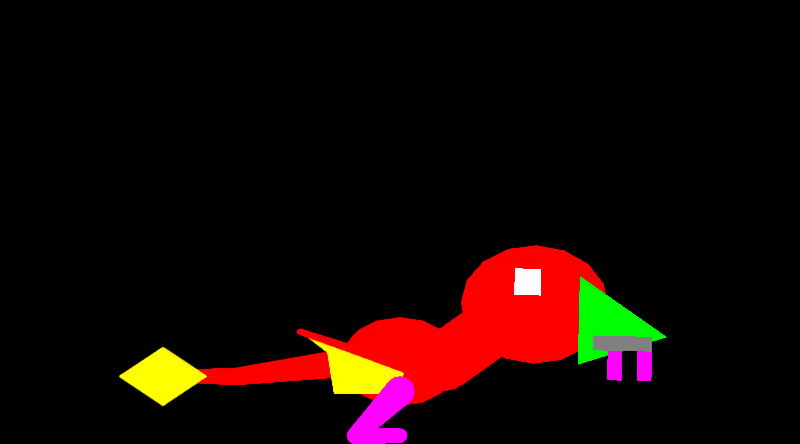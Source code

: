 # Source: dimorphodon-rest.blend  (saved by Blender 4.5.92; exported with 4.5.12 LTS)
import bpy
from mathutils import Matrix  # noqa: F401  (used for matrix-valued properties, if any)

bpy.ops.wm.read_factory_settings(use_empty=True)
scene = bpy.context.scene
scene.name = 'DinoTycoon_Motion_dimorphodon_rest'

# ---- materials (node trees are filled in below, after node groups)
mat_dinotycoon_role_f = bpy.data.materials.new('DinoTycoon_Role_F')
mat_dinotycoon_role_f.diffuse_color = (0.0, 0.0, 1.0, 1.0)
mat_dinotycoon_role_b = bpy.data.materials.new('DinoTycoon_Role_B')
mat_dinotycoon_role_b.diffuse_color = (1.0, 0.0, 0.0, 1.0)
mat_dinotycoon_role_a = bpy.data.materials.new('DinoTycoon_Role_A')
mat_dinotycoon_role_a.diffuse_color = (1.0, 1.0, 0.0, 1.0)
mat_dinotycoon_role_w = bpy.data.materials.new('DinoTycoon_Role_W')
mat_dinotycoon_role_w.diffuse_color = (1.0, 0.0, 1.0, 1.0)
mat_dinotycoon_role_d = bpy.data.materials.new('DinoTycoon_Role_D')
mat_dinotycoon_role_d.diffuse_color = (0.0, 1.0, 0.0, 1.0)
mat_dinotycoon_role_m = bpy.data.materials.new('DinoTycoon_Role_M')
mat_dinotycoon_role_m.diffuse_color = (0.2159, 0.2159, 0.2159, 1.0)
mat_dinotycoon_role_e = bpy.data.materials.new('DinoTycoon_Role_E')
mat_dinotycoon_role_e.diffuse_color = (1.0, 1.0, 1.0, 1.0)

# ---- material node trees
mat_dinotycoon_role_f.use_nodes = True; mat_dinotycoon_role_f.node_tree.nodes.clear()
_N = mat_dinotycoon_role_f.node_tree.nodes; _L = mat_dinotycoon_role_f.node_tree.links
n0 = _N.new('ShaderNodeEmission'); n0.name = 'Emission'; n0.location = (0, 0)
n0.inputs[0].default_value = (0.0, 0.0, 1.0, 1.0)
n1 = _N.new('ShaderNodeOutputMaterial'); n1.name = 'Material Output'; n1.location = (0, 0)
_L.new(n0.outputs[0], n1.inputs[0])
n1.is_active_output = True
mat_dinotycoon_role_b.use_nodes = True; mat_dinotycoon_role_b.node_tree.nodes.clear()
_N = mat_dinotycoon_role_b.node_tree.nodes; _L = mat_dinotycoon_role_b.node_tree.links
n0 = _N.new('ShaderNodeEmission'); n0.name = 'Emission'; n0.location = (0, 0)
n0.inputs[0].default_value = (1.0, 0.0, 0.0, 1.0)
n1 = _N.new('ShaderNodeOutputMaterial'); n1.name = 'Material Output'; n1.location = (0, 0)
_L.new(n0.outputs[0], n1.inputs[0])
n1.is_active_output = True
mat_dinotycoon_role_a.use_nodes = True; mat_dinotycoon_role_a.node_tree.nodes.clear()
_N = mat_dinotycoon_role_a.node_tree.nodes; _L = mat_dinotycoon_role_a.node_tree.links
n0 = _N.new('ShaderNodeEmission'); n0.name = 'Emission'; n0.location = (0, 0)
n0.inputs[0].default_value = (1.0, 1.0, 0.0, 1.0)
n1 = _N.new('ShaderNodeOutputMaterial'); n1.name = 'Material Output'; n1.location = (0, 0)
_L.new(n0.outputs[0], n1.inputs[0])
n1.is_active_output = True
mat_dinotycoon_role_w.use_nodes = True; mat_dinotycoon_role_w.node_tree.nodes.clear()
_N = mat_dinotycoon_role_w.node_tree.nodes; _L = mat_dinotycoon_role_w.node_tree.links
n0 = _N.new('ShaderNodeEmission'); n0.name = 'Emission'; n0.location = (0, 0)
n0.inputs[0].default_value = (1.0, 0.0, 1.0, 1.0)
n1 = _N.new('ShaderNodeOutputMaterial'); n1.name = 'Material Output'; n1.location = (0, 0)
_L.new(n0.outputs[0], n1.inputs[0])
n1.is_active_output = True
mat_dinotycoon_role_d.use_nodes = True; mat_dinotycoon_role_d.node_tree.nodes.clear()
_N = mat_dinotycoon_role_d.node_tree.nodes; _L = mat_dinotycoon_role_d.node_tree.links
n0 = _N.new('ShaderNodeEmission'); n0.name = 'Emission'; n0.location = (0, 0)
n0.inputs[0].default_value = (0.0, 1.0, 0.0, 1.0)
n1 = _N.new('ShaderNodeOutputMaterial'); n1.name = 'Material Output'; n1.location = (0, 0)
_L.new(n0.outputs[0], n1.inputs[0])
n1.is_active_output = True
mat_dinotycoon_role_m.use_nodes = True; mat_dinotycoon_role_m.node_tree.nodes.clear()
_N = mat_dinotycoon_role_m.node_tree.nodes; _L = mat_dinotycoon_role_m.node_tree.links
n0 = _N.new('ShaderNodeEmission'); n0.name = 'Emission'; n0.location = (0, 0)
n0.inputs[0].default_value = (0.2159, 0.2159, 0.2159, 1.0)
n1 = _N.new('ShaderNodeOutputMaterial'); n1.name = 'Material Output'; n1.location = (0, 0)
_L.new(n0.outputs[0], n1.inputs[0])
n1.is_active_output = True
mat_dinotycoon_role_e.use_nodes = True; mat_dinotycoon_role_e.node_tree.nodes.clear()
_N = mat_dinotycoon_role_e.node_tree.nodes; _L = mat_dinotycoon_role_e.node_tree.links
n0 = _N.new('ShaderNodeEmission'); n0.name = 'Emission'; n0.location = (0, 0)
n1 = _N.new('ShaderNodeOutputMaterial'); n1.name = 'Material Output'; n1.location = (0, 0)
_L.new(n0.outputs[0], n1.inputs[0])
n1.is_active_output = True

# ---- cameras
cam_dinotycoon_motion_dimorphodon_rest_sample_camera = bpy.data.cameras.new('DinoTycoon_Motion_dimorphodon_rest_sample_Camera')
cam_dinotycoon_motion_dimorphodon_rest_sample_camera.type = 'ORTHO'
cam_dinotycoon_motion_dimorphodon_rest_sample_camera.ortho_scale = 54.0

# ---- meshes
me_dinotycoon_motion_dimorphodon_rest_sample_far_wing = bpy.data.meshes.new('DinoTycoon_Motion_dimorphodon_rest_sample_far_wing')
me_dinotycoon_motion_dimorphodon_rest_sample_far_wing.from_pydata([(27.48, 3.0, 5.155), (31.53, 3.0, 7.955), (32.88, 3.0, 6.205), (28.83, 3.0, 3.405), (27.48, 5.0, 5.155), (31.53, 5.0, 7.955), (32.88, 5.0, 6.205), (28.83, 5.0, 3.405)], [], [(3, 2, 1, 0), (4, 5, 6, 7), (0, 1, 5, 4), (1, 2, 6, 5), (2, 3, 7, 6), (3, 0, 4, 7)])
me_dinotycoon_motion_dimorphodon_rest_sample_far_wing.materials.append(mat_dinotycoon_role_f)
me_dinotycoon_motion_dimorphodon_rest_sample_far_wing.update()
me_dinotycoon_motion_dimorphodon_rest_sample_body = bpy.data.meshes.new('DinoTycoon_Motion_dimorphodon_rest_sample_body')
me_dinotycoon_motion_dimorphodon_rest_sample_body.from_pydata([(31.0, -1.0, 5.6), (30.7, -1.0, 4.452), (29.83, -1.0, 3.479), (28.53, -1.0, 2.828), (27.0, -1.0, 2.6), (25.47, -1.0, 2.828), (24.17, -1.0, 3.479), (23.3, -1.0, 4.452), (23.0, -1.0, 5.6), (23.3, -1.0, 6.748), (24.17, -1.0, 7.721), (25.47, -1.0, 8.372), (27.0, -1.0, 8.6), (28.53, -1.0, 8.372), (29.83, -1.0, 7.721), (30.7, -1.0, 6.748), (31.0, 1.0, 5.6), (30.7, 1.0, 4.452), (29.83, 1.0, 3.479), (28.53, 1.0, 2.828), (27.0, 1.0, 2.6), (25.47, 1.0, 2.828), (24.17, 1.0, 3.479), (23.3, 1.0, 4.452), (23.0, 1.0, 5.6), (23.3, 1.0, 6.748), (24.17, 1.0, 7.721), (25.47, 1.0, 8.372), (27.0, 1.0, 8.6), (28.53, 1.0, 8.372), (29.83, 1.0, 7.721), (30.7, 1.0, 6.748)], [], [(15, 14, 13, 12, 11, 10, 9, 8, 7, 6, 5, 4, 3, 2, 1, 0), (16, 17, 18, 19, 20, 21, 22, 23, 24, 25, 26, 27, 28, 29, 30, 31), (0, 1, 17, 16), (1, 2, 18, 17), (2, 3, 19, 18), (3, 4, 20, 19), (4, 5, 21, 20), (5, 6, 22, 21), (6, 7, 23, 22), (7, 8, 24, 23), (8, 9, 25, 24), (9, 10, 26, 25), (10, 11, 27, 26), (11, 12, 28, 27), (12, 13, 29, 28), (13, 14, 30, 29), (14, 15, 31, 30), (15, 0, 16, 31)])
me_dinotycoon_motion_dimorphodon_rest_sample_body.materials.append(mat_dinotycoon_role_b)
me_dinotycoon_motion_dimorphodon_rest_sample_body.update()
me_dinotycoon_motion_dimorphodon_rest_sample_near_membrane = bpy.data.meshes.new('DinoTycoon_Motion_dimorphodon_rest_sample_near_membrane')
me_dinotycoon_motion_dimorphodon_rest_sample_near_membrane.from_pydata([(27.48, -4.0, 5.155), (23.43, -4.0, 6.555), (20.28, -4.0, 7.605), (22.08, -4.0, 6.205), (22.53, -4.0, 3.405), (26.58, -4.0, 3.405), (27.48, -2.0, 5.155), (23.43, -2.0, 6.555), (20.28, -2.0, 7.605), (22.08, -2.0, 6.205), (22.53, -2.0, 3.405), (26.58, -2.0, 3.405)], [], [(5, 4, 3, 2, 1, 0), (6, 7, 8, 9, 10, 11), (0, 1, 7, 6), (1, 2, 8, 7), (2, 3, 9, 8), (3, 4, 10, 9), (4, 5, 11, 10), (5, 0, 6, 11)])
me_dinotycoon_motion_dimorphodon_rest_sample_near_membrane.materials.append(mat_dinotycoon_role_a)
me_dinotycoon_motion_dimorphodon_rest_sample_near_membrane.update()
me_dinotycoon_motion_dimorphodon_rest_sample_wing_fingers_0 = bpy.data.meshes.new('DinoTycoon_Motion_dimorphodon_rest_sample_wing_fingers_0')
me_dinotycoon_motion_dimorphodon_rest_sample_wing_fingers_0.from_pydata([(27.66, -6.0, 5.475), (23.58, -6.0, 6.811), (23.29, -6.0, 6.299), (27.3, -6.0, 4.835), (27.66, -4.0, 5.475), (23.58, -4.0, 6.811), (23.29, -4.0, 6.299), (27.3, -4.0, 4.835)], [], [(3, 2, 1, 0), (4, 5, 6, 7), (0, 1, 5, 4), (1, 2, 6, 5), (2, 3, 7, 6), (3, 0, 4, 7)])
me_dinotycoon_motion_dimorphodon_rest_sample_wing_fingers_0.materials.append(mat_dinotycoon_role_b)
me_dinotycoon_motion_dimorphodon_rest_sample_wing_fingers_0.update()
me_dinotycoon_motion_dimorphodon_rest_sample_wing_fingers_joint_0 = bpy.data.meshes.new('DinoTycoon_Motion_dimorphodon_rest_sample_wing_fingers_joint_0')
me_dinotycoon_motion_dimorphodon_rest_sample_wing_fingers_joint_0.from_pydata([(27.93, -6.0, 5.155), (27.9, -6.0, 5.021), (27.8, -6.0, 4.908), (27.65, -6.0, 4.832), (27.48, -6.0, 4.805), (27.31, -6.0, 4.832), (27.16, -6.0, 4.908), (27.07, -6.0, 5.021), (27.03, -6.0, 5.155), (27.07, -6.0, 5.289), (27.16, -6.0, 5.402), (27.31, -6.0, 5.478), (27.48, -6.0, 5.505), (27.65, -6.0, 5.478), (27.8, -6.0, 5.402), (27.9, -6.0, 5.289), (27.93, -4.0, 5.155), (27.9, -4.0, 5.021), (27.8, -4.0, 4.908), (27.65, -4.0, 4.832), (27.48, -4.0, 4.805), (27.31, -4.0, 4.832), (27.16, -4.0, 4.908), (27.07, -4.0, 5.021), (27.03, -4.0, 5.155), (27.07, -4.0, 5.289), (27.16, -4.0, 5.402), (27.31, -4.0, 5.478), (27.48, -4.0, 5.505), (27.65, -4.0, 5.478), (27.8, -4.0, 5.402), (27.9, -4.0, 5.289)], [], [(15, 14, 13, 12, 11, 10, 9, 8, 7, 6, 5, 4, 3, 2, 1, 0), (16, 17, 18, 19, 20, 21, 22, 23, 24, 25, 26, 27, 28, 29, 30, 31), (0, 1, 17, 16), (1, 2, 18, 17), (2, 3, 19, 18), (3, 4, 20, 19), (4, 5, 21, 20), (5, 6, 22, 21), (6, 7, 23, 22), (7, 8, 24, 23), (8, 9, 25, 24), (9, 10, 26, 25), (10, 11, 27, 26), (11, 12, 28, 27), (12, 13, 29, 28), (13, 14, 30, 29), (14, 15, 31, 30), (15, 0, 16, 31)])
me_dinotycoon_motion_dimorphodon_rest_sample_wing_fingers_joint_0.materials.append(mat_dinotycoon_role_b)
me_dinotycoon_motion_dimorphodon_rest_sample_wing_fingers_joint_0.update()
me_dinotycoon_motion_dimorphodon_rest_sample_wing_fingers_1 = bpy.data.meshes.new('DinoTycoon_Motion_dimorphodon_rest_sample_wing_fingers_1')
me_dinotycoon_motion_dimorphodon_rest_sample_wing_fingers_1.from_pydata([(23.57, -6.0, 6.812), (20.39, -6.0, 7.798), (20.18, -6.0, 7.412), (23.29, -6.0, 6.298), (23.57, -4.0, 6.812), (20.39, -4.0, 7.798), (20.18, -4.0, 7.412), (23.29, -4.0, 6.298)], [], [(3, 2, 1, 0), (4, 5, 6, 7), (0, 1, 5, 4), (1, 2, 6, 5), (2, 3, 7, 6), (3, 0, 4, 7)])
me_dinotycoon_motion_dimorphodon_rest_sample_wing_fingers_1.materials.append(mat_dinotycoon_role_b)
me_dinotycoon_motion_dimorphodon_rest_sample_wing_fingers_1.update()
me_dinotycoon_motion_dimorphodon_rest_sample_wing_fingers_joint_1 = bpy.data.meshes.new('DinoTycoon_Motion_dimorphodon_rest_sample_wing_fingers_joint_1')
me_dinotycoon_motion_dimorphodon_rest_sample_wing_fingers_joint_1.from_pydata([(23.79, -6.0, 6.555), (23.76, -6.0, 6.448), (23.69, -6.0, 6.357), (23.57, -6.0, 6.296), (23.43, -6.0, 6.275), (23.29, -6.0, 6.296), (23.18, -6.0, 6.357), (23.1, -6.0, 6.448), (23.07, -6.0, 6.555), (23.1, -6.0, 6.662), (23.18, -6.0, 6.753), (23.29, -6.0, 6.814), (23.43, -6.0, 6.835), (23.57, -6.0, 6.814), (23.69, -6.0, 6.753), (23.76, -6.0, 6.662), (23.79, -4.0, 6.555), (23.76, -4.0, 6.448), (23.69, -4.0, 6.357), (23.57, -4.0, 6.296), (23.43, -4.0, 6.275), (23.29, -4.0, 6.296), (23.18, -4.0, 6.357), (23.1, -4.0, 6.448), (23.07, -4.0, 6.555), (23.1, -4.0, 6.662), (23.18, -4.0, 6.753), (23.29, -4.0, 6.814), (23.43, -4.0, 6.835), (23.57, -4.0, 6.814), (23.69, -4.0, 6.753), (23.76, -4.0, 6.662)], [], [(15, 14, 13, 12, 11, 10, 9, 8, 7, 6, 5, 4, 3, 2, 1, 0), (16, 17, 18, 19, 20, 21, 22, 23, 24, 25, 26, 27, 28, 29, 30, 31), (0, 1, 17, 16), (1, 2, 18, 17), (2, 3, 19, 18), (3, 4, 20, 19), (4, 5, 21, 20), (5, 6, 22, 21), (6, 7, 23, 22), (7, 8, 24, 23), (8, 9, 25, 24), (9, 10, 26, 25), (10, 11, 27, 26), (11, 12, 28, 27), (12, 13, 29, 28), (13, 14, 30, 29), (14, 15, 31, 30), (15, 0, 16, 31)])
me_dinotycoon_motion_dimorphodon_rest_sample_wing_fingers_joint_1.materials.append(mat_dinotycoon_role_b)
me_dinotycoon_motion_dimorphodon_rest_sample_wing_fingers_joint_1.update()
me_dinotycoon_motion_dimorphodon_rest_sample_wing_fingers_tip = bpy.data.meshes.new('DinoTycoon_Motion_dimorphodon_rest_sample_wing_fingers_tip')
me_dinotycoon_motion_dimorphodon_rest_sample_wing_fingers_tip.from_pydata([(20.55, -6.0, 7.605), (20.53, -6.0, 7.525), (20.47, -6.0, 7.457), (20.39, -6.0, 7.411), (20.28, -6.0, 7.395), (20.18, -6.0, 7.411), (20.09, -6.0, 7.457), (20.03, -6.0, 7.525), (20.01, -6.0, 7.605), (20.03, -6.0, 7.685), (20.09, -6.0, 7.753), (20.18, -6.0, 7.799), (20.28, -6.0, 7.815), (20.39, -6.0, 7.799), (20.47, -6.0, 7.753), (20.53, -6.0, 7.685), (20.55, -4.0, 7.605), (20.53, -4.0, 7.525), (20.47, -4.0, 7.457), (20.39, -4.0, 7.411), (20.28, -4.0, 7.395), (20.18, -4.0, 7.411), (20.09, -4.0, 7.457), (20.03, -4.0, 7.525), (20.01, -4.0, 7.605), (20.03, -4.0, 7.685), (20.09, -4.0, 7.753), (20.18, -4.0, 7.799), (20.28, -4.0, 7.815), (20.39, -4.0, 7.799), (20.47, -4.0, 7.753), (20.53, -4.0, 7.685)], [], [(15, 14, 13, 12, 11, 10, 9, 8, 7, 6, 5, 4, 3, 2, 1, 0), (16, 17, 18, 19, 20, 21, 22, 23, 24, 25, 26, 27, 28, 29, 30, 31), (0, 1, 17, 16), (1, 2, 18, 17), (2, 3, 19, 18), (3, 4, 20, 19), (4, 5, 21, 20), (5, 6, 22, 21), (6, 7, 23, 22), (7, 8, 24, 23), (8, 9, 25, 24), (9, 10, 26, 25), (10, 11, 27, 26), (11, 12, 28, 27), (12, 13, 29, 28), (13, 14, 30, 29), (14, 15, 31, 30), (15, 0, 16, 31)])
me_dinotycoon_motion_dimorphodon_rest_sample_wing_fingers_tip.materials.append(mat_dinotycoon_role_b)
me_dinotycoon_motion_dimorphodon_rest_sample_wing_fingers_tip.update()
me_dinotycoon_motion_dimorphodon_rest_sample_feet_0 = bpy.data.meshes.new('DinoTycoon_Motion_dimorphodon_rest_sample_feet_0')
me_dinotycoon_motion_dimorphodon_rest_sample_feet_0.from_pydata([(26.29, -5.0, 4.307), (23.58, -5.0, 1.024), (24.42, -5.0, 0.1757), (27.71, -5.0, 2.893), (26.29, -3.0, 4.307), (23.58, -3.0, 1.024), (24.42, -3.0, 0.1757), (27.71, -3.0, 2.893)], [], [(3, 2, 1, 0), (4, 5, 6, 7), (0, 1, 5, 4), (1, 2, 6, 5), (2, 3, 7, 6), (3, 0, 4, 7)])
me_dinotycoon_motion_dimorphodon_rest_sample_feet_0.materials.append(mat_dinotycoon_role_w)
me_dinotycoon_motion_dimorphodon_rest_sample_feet_0.update()
me_dinotycoon_motion_dimorphodon_rest_sample_feet_joint_0 = bpy.data.meshes.new('DinoTycoon_Motion_dimorphodon_rest_sample_feet_joint_0')
me_dinotycoon_motion_dimorphodon_rest_sample_feet_joint_0.from_pydata([(28.0, -5.0, 3.6), (27.92, -5.0, 3.217), (27.71, -5.0, 2.893), (27.38, -5.0, 2.676), (27.0, -5.0, 2.6), (26.62, -5.0, 2.676), (26.29, -5.0, 2.893), (26.08, -5.0, 3.217), (26.0, -5.0, 3.6), (26.08, -5.0, 3.983), (26.29, -5.0, 4.307), (26.62, -5.0, 4.524), (27.0, -5.0, 4.6), (27.38, -5.0, 4.524), (27.71, -5.0, 4.307), (27.92, -5.0, 3.983), (28.0, -3.0, 3.6), (27.92, -3.0, 3.217), (27.71, -3.0, 2.893), (27.38, -3.0, 2.676), (27.0, -3.0, 2.6), (26.62, -3.0, 2.676), (26.29, -3.0, 2.893), (26.08, -3.0, 3.217), (26.0, -3.0, 3.6), (26.08, -3.0, 3.983), (26.29, -3.0, 4.307), (26.62, -3.0, 4.524), (27.0, -3.0, 4.6), (27.38, -3.0, 4.524), (27.71, -3.0, 4.307), (27.92, -3.0, 3.983)], [], [(15, 14, 13, 12, 11, 10, 9, 8, 7, 6, 5, 4, 3, 2, 1, 0), (16, 17, 18, 19, 20, 21, 22, 23, 24, 25, 26, 27, 28, 29, 30, 31), (0, 1, 17, 16), (1, 2, 18, 17), (2, 3, 19, 18), (3, 4, 20, 19), (4, 5, 21, 20), (5, 6, 22, 21), (6, 7, 23, 22), (7, 8, 24, 23), (8, 9, 25, 24), (9, 10, 26, 25), (10, 11, 27, 26), (11, 12, 28, 27), (12, 13, 29, 28), (13, 14, 30, 29), (14, 15, 31, 30), (15, 0, 16, 31)])
me_dinotycoon_motion_dimorphodon_rest_sample_feet_joint_0.materials.append(mat_dinotycoon_role_w)
me_dinotycoon_motion_dimorphodon_rest_sample_feet_joint_0.update()
me_dinotycoon_motion_dimorphodon_rest_sample_feet_1 = bpy.data.meshes.new('DinoTycoon_Motion_dimorphodon_rest_sample_feet_1')
me_dinotycoon_motion_dimorphodon_rest_sample_feet_1.from_pydata([(24.0, -5.0, 0.0), (27.0, -5.0, 0.1), (27.0, -5.0, 1.1), (24.0, -5.0, 1.2), (24.0, -3.0, 0.0), (27.0, -3.0, 0.1), (27.0, -3.0, 1.1), (24.0, -3.0, 1.2)], [], [(3, 2, 1, 0), (4, 5, 6, 7), (0, 1, 5, 4), (1, 2, 6, 5), (2, 3, 7, 6), (3, 0, 4, 7)])
me_dinotycoon_motion_dimorphodon_rest_sample_feet_1.materials.append(mat_dinotycoon_role_w)
me_dinotycoon_motion_dimorphodon_rest_sample_feet_1.update()
me_dinotycoon_motion_dimorphodon_rest_sample_feet_joint_1 = bpy.data.meshes.new('DinoTycoon_Motion_dimorphodon_rest_sample_feet_joint_1')
me_dinotycoon_motion_dimorphodon_rest_sample_feet_joint_1.from_pydata([(24.6, -5.0, 0.6), (24.55, -5.0, 0.3704), (24.42, -5.0, 0.1757), (24.23, -5.0, 0.04567), (24.0, -5.0, 0.0), (23.77, -5.0, 0.04567), (23.58, -5.0, 0.1757), (23.45, -5.0, 0.3704), (23.4, -5.0, 0.6), (23.45, -5.0, 0.8296), (23.58, -5.0, 1.024), (23.77, -5.0, 1.154), (24.0, -5.0, 1.2), (24.23, -5.0, 1.154), (24.42, -5.0, 1.024), (24.55, -5.0, 0.8296), (24.6, -3.0, 0.6), (24.55, -3.0, 0.3704), (24.42, -3.0, 0.1757), (24.23, -3.0, 0.04567), (24.0, -3.0, 0.0), (23.77, -3.0, 0.04567), (23.58, -3.0, 0.1757), (23.45, -3.0, 0.3704), (23.4, -3.0, 0.6), (23.45, -3.0, 0.8296), (23.58, -3.0, 1.024), (23.77, -3.0, 1.154), (24.0, -3.0, 1.2), (24.23, -3.0, 1.154), (24.42, -3.0, 1.024), (24.55, -3.0, 0.8296)], [], [(15, 14, 13, 12, 11, 10, 9, 8, 7, 6, 5, 4, 3, 2, 1, 0), (16, 17, 18, 19, 20, 21, 22, 23, 24, 25, 26, 27, 28, 29, 30, 31), (0, 1, 17, 16), (1, 2, 18, 17), (2, 3, 19, 18), (3, 4, 20, 19), (4, 5, 21, 20), (5, 6, 22, 21), (6, 7, 23, 22), (7, 8, 24, 23), (8, 9, 25, 24), (9, 10, 26, 25), (10, 11, 27, 26), (11, 12, 28, 27), (12, 13, 29, 28), (13, 14, 30, 29), (14, 15, 31, 30), (15, 0, 16, 31)])
me_dinotycoon_motion_dimorphodon_rest_sample_feet_joint_1.materials.append(mat_dinotycoon_role_w)
me_dinotycoon_motion_dimorphodon_rest_sample_feet_joint_1.update()
me_dinotycoon_motion_dimorphodon_rest_sample_feet_tip = bpy.data.meshes.new('DinoTycoon_Motion_dimorphodon_rest_sample_feet_tip')
me_dinotycoon_motion_dimorphodon_rest_sample_feet_tip.from_pydata([(27.5, -5.0, 0.6), (27.46, -5.0, 0.4087), (27.35, -5.0, 0.2464), (27.19, -5.0, 0.1381), (27.0, -5.0, 0.1), (26.81, -5.0, 0.1381), (26.65, -5.0, 0.2464), (26.54, -5.0, 0.4087), (26.5, -5.0, 0.6), (26.54, -5.0, 0.7913), (26.65, -5.0, 0.9536), (26.81, -5.0, 1.062), (27.0, -5.0, 1.1), (27.19, -5.0, 1.062), (27.35, -5.0, 0.9536), (27.46, -5.0, 0.7913), (27.5, -3.0, 0.6), (27.46, -3.0, 0.4087), (27.35, -3.0, 0.2464), (27.19, -3.0, 0.1381), (27.0, -3.0, 0.1), (26.81, -3.0, 0.1381), (26.65, -3.0, 0.2464), (26.54, -3.0, 0.4087), (26.5, -3.0, 0.6), (26.54, -3.0, 0.7913), (26.65, -3.0, 0.9536), (26.81, -3.0, 1.062), (27.0, -3.0, 1.1), (27.19, -3.0, 1.062), (27.35, -3.0, 0.9536), (27.46, -3.0, 0.7913)], [], [(15, 14, 13, 12, 11, 10, 9, 8, 7, 6, 5, 4, 3, 2, 1, 0), (16, 17, 18, 19, 20, 21, 22, 23, 24, 25, 26, 27, 28, 29, 30, 31), (0, 1, 17, 16), (1, 2, 18, 17), (2, 3, 19, 18), (3, 4, 20, 19), (4, 5, 21, 20), (5, 6, 22, 21), (6, 7, 23, 22), (7, 8, 24, 23), (8, 9, 25, 24), (9, 10, 26, 25), (10, 11, 27, 26), (11, 12, 28, 27), (12, 13, 29, 28), (13, 14, 30, 29), (14, 15, 31, 30), (15, 0, 16, 31)])
me_dinotycoon_motion_dimorphodon_rest_sample_feet_tip.materials.append(mat_dinotycoon_role_w)
me_dinotycoon_motion_dimorphodon_rest_sample_feet_tip.update()
me_dinotycoon_motion_dimorphodon_rest_sample_tail_0 = bpy.data.meshes.new('DinoTycoon_Motion_dimorphodon_rest_sample_tail_0')
me_dinotycoon_motion_dimorphodon_rest_sample_tail_0.from_pydata([(23.88, -2.0, 6.592), (15.93, -2.0, 5.195), (16.07, -2.0, 4.005), (24.12, -2.0, 4.608), (23.88, 0.0, 6.592), (15.93, 0.0, 5.195), (16.07, 0.0, 4.005), (24.12, 0.0, 4.608)], [], [(3, 2, 1, 0), (4, 5, 6, 7), (0, 1, 5, 4), (1, 2, 6, 5), (2, 3, 7, 6), (3, 0, 4, 7)])
me_dinotycoon_motion_dimorphodon_rest_sample_tail_0.materials.append(mat_dinotycoon_role_b)
me_dinotycoon_motion_dimorphodon_rest_sample_tail_0.update()
me_dinotycoon_motion_dimorphodon_rest_sample_tail_joint_0 = bpy.data.meshes.new('DinoTycoon_Motion_dimorphodon_rest_sample_tail_joint_0')
me_dinotycoon_motion_dimorphodon_rest_sample_tail_joint_0.from_pydata([(25.0, -2.0, 5.6), (24.92, -2.0, 5.217), (24.71, -2.0, 4.893), (24.38, -2.0, 4.676), (24.0, -2.0, 4.6), (23.62, -2.0, 4.676), (23.29, -2.0, 4.893), (23.08, -2.0, 5.217), (23.0, -2.0, 5.6), (23.08, -2.0, 5.983), (23.29, -2.0, 6.307), (23.62, -2.0, 6.524), (24.0, -2.0, 6.6), (24.38, -2.0, 6.524), (24.71, -2.0, 6.307), (24.92, -2.0, 5.983), (25.0, 0.0, 5.6), (24.92, 0.0, 5.217), (24.71, 0.0, 4.893), (24.38, 0.0, 4.676), (24.0, 0.0, 4.6), (23.62, 0.0, 4.676), (23.29, 0.0, 4.893), (23.08, 0.0, 5.217), (23.0, 0.0, 5.6), (23.08, 0.0, 5.983), (23.29, 0.0, 6.307), (23.62, 0.0, 6.524), (24.0, 0.0, 6.6), (24.38, 0.0, 6.524), (24.71, 0.0, 6.307), (24.92, 0.0, 5.983)], [], [(15, 14, 13, 12, 11, 10, 9, 8, 7, 6, 5, 4, 3, 2, 1, 0), (16, 17, 18, 19, 20, 21, 22, 23, 24, 25, 26, 27, 28, 29, 30, 31), (0, 1, 17, 16), (1, 2, 18, 17), (2, 3, 19, 18), (3, 4, 20, 19), (4, 5, 21, 20), (5, 6, 22, 21), (6, 7, 23, 22), (7, 8, 24, 23), (8, 9, 25, 24), (9, 10, 26, 25), (10, 11, 27, 26), (11, 12, 28, 27), (12, 13, 29, 28), (13, 14, 30, 29), (14, 15, 31, 30), (15, 0, 16, 31)])
me_dinotycoon_motion_dimorphodon_rest_sample_tail_joint_0.materials.append(mat_dinotycoon_role_b)
me_dinotycoon_motion_dimorphodon_rest_sample_tail_joint_0.update()
me_dinotycoon_motion_dimorphodon_rest_sample_tail_1 = bpy.data.meshes.new('DinoTycoon_Motion_dimorphodon_rest_sample_tail_1')
me_dinotycoon_motion_dimorphodon_rest_sample_tail_1.from_pydata([(16.0, -2.0, 5.2), (11.0, -2.0, 5.0), (11.0, -2.0, 4.2), (16.0, -2.0, 4.0), (16.0, 0.0, 5.2), (11.0, 0.0, 5.0), (11.0, 0.0, 4.2), (16.0, 0.0, 4.0)], [], [(3, 2, 1, 0), (4, 5, 6, 7), (0, 1, 5, 4), (1, 2, 6, 5), (2, 3, 7, 6), (3, 0, 4, 7)])
me_dinotycoon_motion_dimorphodon_rest_sample_tail_1.materials.append(mat_dinotycoon_role_b)
me_dinotycoon_motion_dimorphodon_rest_sample_tail_1.update()
me_dinotycoon_motion_dimorphodon_rest_sample_tail_joint_1 = bpy.data.meshes.new('DinoTycoon_Motion_dimorphodon_rest_sample_tail_joint_1')
me_dinotycoon_motion_dimorphodon_rest_sample_tail_joint_1.from_pydata([(16.6, -2.0, 4.6), (16.55, -2.0, 4.37), (16.42, -2.0, 4.176), (16.23, -2.0, 4.046), (16.0, -2.0, 4.0), (15.77, -2.0, 4.046), (15.58, -2.0, 4.176), (15.45, -2.0, 4.37), (15.4, -2.0, 4.6), (15.45, -2.0, 4.83), (15.58, -2.0, 5.024), (15.77, -2.0, 5.154), (16.0, -2.0, 5.2), (16.23, -2.0, 5.154), (16.42, -2.0, 5.024), (16.55, -2.0, 4.83), (16.6, 0.0, 4.6), (16.55, 0.0, 4.37), (16.42, 0.0, 4.176), (16.23, 0.0, 4.046), (16.0, 0.0, 4.0), (15.77, 0.0, 4.046), (15.58, 0.0, 4.176), (15.45, 0.0, 4.37), (15.4, 0.0, 4.6), (15.45, 0.0, 4.83), (15.58, 0.0, 5.024), (15.77, 0.0, 5.154), (16.0, 0.0, 5.2), (16.23, 0.0, 5.154), (16.42, 0.0, 5.024), (16.55, 0.0, 4.83)], [], [(15, 14, 13, 12, 11, 10, 9, 8, 7, 6, 5, 4, 3, 2, 1, 0), (16, 17, 18, 19, 20, 21, 22, 23, 24, 25, 26, 27, 28, 29, 30, 31), (0, 1, 17, 16), (1, 2, 18, 17), (2, 3, 19, 18), (3, 4, 20, 19), (4, 5, 21, 20), (5, 6, 22, 21), (6, 7, 23, 22), (7, 8, 24, 23), (8, 9, 25, 24), (9, 10, 26, 25), (10, 11, 27, 26), (11, 12, 28, 27), (12, 13, 29, 28), (13, 14, 30, 29), (14, 15, 31, 30), (15, 0, 16, 31)])
me_dinotycoon_motion_dimorphodon_rest_sample_tail_joint_1.materials.append(mat_dinotycoon_role_b)
me_dinotycoon_motion_dimorphodon_rest_sample_tail_joint_1.update()
me_dinotycoon_motion_dimorphodon_rest_sample_tail_tip = bpy.data.meshes.new('DinoTycoon_Motion_dimorphodon_rest_sample_tail_tip')
me_dinotycoon_motion_dimorphodon_rest_sample_tail_tip.from_pydata([(11.4, -2.0, 4.6), (11.37, -2.0, 4.447), (11.28, -2.0, 4.317), (11.15, -2.0, 4.23), (11.0, -2.0, 4.2), (10.85, -2.0, 4.23), (10.72, -2.0, 4.317), (10.63, -2.0, 4.447), (10.6, -2.0, 4.6), (10.63, -2.0, 4.753), (10.72, -2.0, 4.883), (10.85, -2.0, 4.97), (11.0, -2.0, 5.0), (11.15, -2.0, 4.97), (11.28, -2.0, 4.883), (11.37, -2.0, 4.753), (11.4, 0.0, 4.6), (11.37, 0.0, 4.447), (11.28, 0.0, 4.317), (11.15, 0.0, 4.23), (11.0, 0.0, 4.2), (10.85, 0.0, 4.23), (10.72, 0.0, 4.317), (10.63, 0.0, 4.447), (10.6, 0.0, 4.6), (10.63, 0.0, 4.753), (10.72, 0.0, 4.883), (10.85, 0.0, 4.97), (11.0, 0.0, 5.0), (11.15, 0.0, 4.97), (11.28, 0.0, 4.883), (11.37, 0.0, 4.753)], [], [(15, 14, 13, 12, 11, 10, 9, 8, 7, 6, 5, 4, 3, 2, 1, 0), (16, 17, 18, 19, 20, 21, 22, 23, 24, 25, 26, 27, 28, 29, 30, 31), (0, 1, 17, 16), (1, 2, 18, 17), (2, 3, 19, 18), (3, 4, 20, 19), (4, 5, 21, 20), (5, 6, 22, 21), (6, 7, 23, 22), (7, 8, 24, 23), (8, 9, 25, 24), (9, 10, 26, 25), (10, 11, 27, 26), (11, 12, 28, 27), (12, 13, 29, 28), (13, 14, 30, 29), (14, 15, 31, 30), (15, 0, 16, 31)])
me_dinotycoon_motion_dimorphodon_rest_sample_tail_tip.materials.append(mat_dinotycoon_role_b)
me_dinotycoon_motion_dimorphodon_rest_sample_tail_tip.update()
me_dinotycoon_motion_dimorphodon_rest_sample_tail_vane = bpy.data.meshes.new('DinoTycoon_Motion_dimorphodon_rest_sample_tail_vane')
me_dinotycoon_motion_dimorphodon_rest_sample_tail_vane.from_pydata([(8.0, -4.0, 4.6), (11.0, -4.0, 6.6), (14.0, -4.0, 4.6), (11.0, -4.0, 2.6), (8.0, -2.0, 4.6), (11.0, -2.0, 6.6), (14.0, -2.0, 4.6), (11.0, -2.0, 2.6)], [], [(3, 2, 1, 0), (4, 5, 6, 7), (0, 1, 5, 4), (1, 2, 6, 5), (2, 3, 7, 6), (3, 0, 4, 7)])
me_dinotycoon_motion_dimorphodon_rest_sample_tail_vane.materials.append(mat_dinotycoon_role_a)
me_dinotycoon_motion_dimorphodon_rest_sample_tail_vane.update()
me_dinotycoon_motion_dimorphodon_rest_sample_neck_0 = bpy.data.meshes.new('DinoTycoon_Motion_dimorphodon_rest_sample_neck_0')
me_dinotycoon_motion_dimorphodon_rest_sample_neck_0.from_pydata([(31.16, -3.0, 3.972), (35.23, -3.0, 6.875), (32.91, -3.0, 10.13), (28.84, -3.0, 7.228), (31.16, -1.0, 3.972), (35.23, -1.0, 6.875), (32.91, -1.0, 10.13), (28.84, -1.0, 7.228)], [], [(3, 2, 1, 0), (4, 5, 6, 7), (0, 1, 5, 4), (1, 2, 6, 5), (2, 3, 7, 6), (3, 0, 4, 7)])
me_dinotycoon_motion_dimorphodon_rest_sample_neck_0.materials.append(mat_dinotycoon_role_b)
me_dinotycoon_motion_dimorphodon_rest_sample_neck_0.update()
me_dinotycoon_motion_dimorphodon_rest_sample_neck_joint_0 = bpy.data.meshes.new('DinoTycoon_Motion_dimorphodon_rest_sample_neck_joint_0')
me_dinotycoon_motion_dimorphodon_rest_sample_neck_joint_0.from_pydata([(32.0, -3.0, 5.552), (31.83, -3.0, 4.791), (31.38, -3.0, 4.152), (30.72, -3.0, 3.734), (29.95, -3.0, 3.601), (29.19, -3.0, 3.771), (28.55, -3.0, 4.22), (28.13, -3.0, 4.879), (28.0, -3.0, 5.648), (28.17, -3.0, 6.409), (28.62, -3.0, 7.048), (29.28, -3.0, 7.466), (30.05, -3.0, 7.599), (30.81, -3.0, 7.429), (31.45, -3.0, 6.98), (31.87, -3.0, 6.321), (32.0, -1.0, 5.552), (31.83, -1.0, 4.791), (31.38, -1.0, 4.152), (30.72, -1.0, 3.734), (29.95, -1.0, 3.601), (29.19, -1.0, 3.771), (28.55, -1.0, 4.22), (28.13, -1.0, 4.879), (28.0, -1.0, 5.648), (28.17, -1.0, 6.409), (28.62, -1.0, 7.048), (29.28, -1.0, 7.466), (30.05, -1.0, 7.599), (30.81, -1.0, 7.429), (31.45, -1.0, 6.98), (31.87, -1.0, 6.321)], [], [(15, 14, 13, 12, 11, 10, 9, 8, 7, 6, 5, 4, 3, 2, 1, 0), (16, 17, 18, 19, 20, 21, 22, 23, 24, 25, 26, 27, 28, 29, 30, 31), (0, 1, 17, 16), (1, 2, 18, 17), (2, 3, 19, 18), (3, 4, 20, 19), (4, 5, 21, 20), (5, 6, 22, 21), (6, 7, 23, 22), (7, 8, 24, 23), (8, 9, 25, 24), (9, 10, 26, 25), (10, 11, 27, 26), (11, 12, 28, 27), (12, 13, 29, 28), (13, 14, 30, 29), (14, 15, 31, 30), (15, 0, 16, 31)])
me_dinotycoon_motion_dimorphodon_rest_sample_neck_joint_0.materials.append(mat_dinotycoon_role_b)
me_dinotycoon_motion_dimorphodon_rest_sample_neck_joint_0.update()
me_dinotycoon_motion_dimorphodon_rest_sample_neck_tip = bpy.data.meshes.new('DinoTycoon_Motion_dimorphodon_rest_sample_neck_tip')
me_dinotycoon_motion_dimorphodon_rest_sample_neck_tip.from_pydata([(36.07, -3.0, 8.455), (35.9, -3.0, 7.694), (35.45, -3.0, 7.055), (34.79, -3.0, 6.638), (34.02, -3.0, 6.504), (33.26, -3.0, 6.674), (32.62, -3.0, 7.123), (32.21, -3.0, 7.782), (32.07, -3.0, 8.551), (32.24, -3.0, 9.313), (32.69, -3.0, 9.951), (33.35, -3.0, 10.37), (34.12, -3.0, 10.5), (34.88, -3.0, 10.33), (35.52, -3.0, 9.883), (35.94, -3.0, 9.224), (36.07, -1.0, 8.455), (35.9, -1.0, 7.694), (35.45, -1.0, 7.055), (34.79, -1.0, 6.638), (34.02, -1.0, 6.504), (33.26, -1.0, 6.674), (32.62, -1.0, 7.123), (32.21, -1.0, 7.782), (32.07, -1.0, 8.551), (32.24, -1.0, 9.313), (32.69, -1.0, 9.951), (33.35, -1.0, 10.37), (34.12, -1.0, 10.5), (34.88, -1.0, 10.33), (35.52, -1.0, 9.883), (35.94, -1.0, 9.224)], [], [(15, 14, 13, 12, 11, 10, 9, 8, 7, 6, 5, 4, 3, 2, 1, 0), (16, 17, 18, 19, 20, 21, 22, 23, 24, 25, 26, 27, 28, 29, 30, 31), (0, 1, 17, 16), (1, 2, 18, 17), (2, 3, 19, 18), (3, 4, 20, 19), (4, 5, 21, 20), (5, 6, 22, 21), (6, 7, 23, 22), (7, 8, 24, 23), (8, 9, 25, 24), (9, 10, 26, 25), (10, 11, 27, 26), (11, 12, 28, 27), (12, 13, 29, 28), (13, 14, 30, 29), (14, 15, 31, 30), (15, 0, 16, 31)])
me_dinotycoon_motion_dimorphodon_rest_sample_neck_tip.materials.append(mat_dinotycoon_role_b)
me_dinotycoon_motion_dimorphodon_rest_sample_neck_tip.update()
me_dinotycoon_motion_dimorphodon_rest_sample_head = bpy.data.meshes.new('DinoTycoon_Motion_dimorphodon_rest_sample_head')
me_dinotycoon_motion_dimorphodon_rest_sample_head.from_pydata([(41.09, -6.0, 9.335), (40.68, -6.0, 7.814), (39.56, -6.0, 6.542), (37.92, -6.0, 5.714), (36.0, -6.0, 5.456), (34.09, -6.0, 5.806), (32.49, -6.0, 6.712), (31.44, -6.0, 8.035), (31.1, -6.0, 9.575), (31.51, -6.0, 11.1), (32.63, -6.0, 12.37), (34.27, -6.0, 13.2), (36.19, -6.0, 13.45), (38.1, -6.0, 13.1), (39.7, -6.0, 12.2), (40.75, -6.0, 10.87), (41.09, -4.0, 9.335), (40.68, -4.0, 7.814), (39.56, -4.0, 6.542), (37.92, -4.0, 5.714), (36.0, -4.0, 5.456), (34.09, -4.0, 5.806), (32.49, -4.0, 6.712), (31.44, -4.0, 8.035), (31.1, -4.0, 9.575), (31.51, -4.0, 11.1), (32.63, -4.0, 12.37), (34.27, -4.0, 13.2), (36.19, -4.0, 13.45), (38.1, -4.0, 13.1), (39.7, -4.0, 12.2), (40.75, -4.0, 10.87)], [], [(15, 14, 13, 12, 11, 10, 9, 8, 7, 6, 5, 4, 3, 2, 1, 0), (16, 17, 18, 19, 20, 21, 22, 23, 24, 25, 26, 27, 28, 29, 30, 31), (0, 1, 17, 16), (1, 2, 18, 17), (2, 3, 19, 18), (3, 4, 20, 19), (4, 5, 21, 20), (5, 6, 22, 21), (6, 7, 23, 22), (7, 8, 24, 23), (8, 9, 25, 24), (9, 10, 26, 25), (10, 11, 27, 26), (11, 12, 28, 27), (12, 13, 29, 28), (13, 14, 30, 29), (14, 15, 31, 30), (15, 0, 16, 31)])
me_dinotycoon_motion_dimorphodon_rest_sample_head.materials.append(mat_dinotycoon_role_b)
me_dinotycoon_motion_dimorphodon_rest_sample_head.update()
me_dinotycoon_motion_dimorphodon_rest_sample_beak = bpy.data.meshes.new('DinoTycoon_Motion_dimorphodon_rest_sample_beak')
me_dinotycoon_motion_dimorphodon_rest_sample_beak.from_pydata([(39.14, -7.0, 11.38), (45.04, -7.0, 7.239), (39.0, -7.0, 5.384), (39.14, -5.0, 11.38), (45.04, -5.0, 7.239), (39.0, -5.0, 5.384)], [], [(2, 1, 0), (3, 4, 5), (0, 1, 4, 3), (1, 2, 5, 4), (2, 0, 3, 5)])
me_dinotycoon_motion_dimorphodon_rest_sample_beak.materials.append(mat_dinotycoon_role_d)
me_dinotycoon_motion_dimorphodon_rest_sample_beak.update()
me_dinotycoon_motion_dimorphodon_rest_sample_mouth = bpy.data.meshes.new('DinoTycoon_Motion_dimorphodon_rest_sample_mouth')
me_dinotycoon_motion_dimorphodon_rest_sample_mouth.from_pydata([(40.05, -8.0, 7.359), (44.04, -8.0, 7.263), (44.02, -8.0, 6.264), (40.02, -8.0, 6.36), (40.05, -6.0, 7.359), (44.04, -6.0, 7.263), (44.02, -6.0, 6.264), (40.02, -6.0, 6.36)], [], [(3, 2, 1, 0), (4, 5, 6, 7), (0, 1, 5, 4), (1, 2, 6, 5), (2, 3, 7, 6), (3, 0, 4, 7)])
me_dinotycoon_motion_dimorphodon_rest_sample_mouth.materials.append(mat_dinotycoon_role_m)
me_dinotycoon_motion_dimorphodon_rest_sample_mouth.update()
me_dinotycoon_motion_dimorphodon_rest_sample_fang33 = bpy.data.meshes.new('DinoTycoon_Motion_dimorphodon_rest_sample_fang33')
me_dinotycoon_motion_dimorphodon_rest_sample_fang33.from_pydata([(41.02, -9.0, 6.336), (42.02, -9.0, 6.312), (41.97, -9.0, 4.312), (40.97, -9.0, 4.336), (41.02, -7.0, 6.336), (42.02, -7.0, 6.312), (41.97, -7.0, 4.312), (40.97, -7.0, 4.336)], [], [(3, 2, 1, 0), (4, 5, 6, 7), (0, 1, 5, 4), (1, 2, 6, 5), (2, 3, 7, 6), (3, 0, 4, 7)])
me_dinotycoon_motion_dimorphodon_rest_sample_fang33.materials.append(mat_dinotycoon_role_w)
me_dinotycoon_motion_dimorphodon_rest_sample_fang33.update()
me_dinotycoon_motion_dimorphodon_rest_sample_fang35 = bpy.data.meshes.new('DinoTycoon_Motion_dimorphodon_rest_sample_fang35')
me_dinotycoon_motion_dimorphodon_rest_sample_fang35.from_pydata([(43.02, -9.0, 6.288), (44.02, -9.0, 6.264), (43.97, -9.0, 4.264), (42.97, -9.0, 4.288), (43.02, -7.0, 6.288), (44.02, -7.0, 6.264), (43.97, -7.0, 4.264), (42.97, -7.0, 4.288)], [], [(3, 2, 1, 0), (4, 5, 6, 7), (0, 1, 5, 4), (1, 2, 6, 5), (2, 3, 7, 6), (3, 0, 4, 7)])
me_dinotycoon_motion_dimorphodon_rest_sample_fang35.materials.append(mat_dinotycoon_role_w)
me_dinotycoon_motion_dimorphodon_rest_sample_fang35.update()
me_dinotycoon_motion_dimorphodon_rest_sample_eye = bpy.data.meshes.new('DinoTycoon_Motion_dimorphodon_rest_sample_eye')
me_dinotycoon_motion_dimorphodon_rest_sample_eye.from_pydata([(34.75, -30.0, 11.89), (36.55, -30.0, 11.84), (36.51, -30.0, 10.05), (34.71, -30.0, 10.09), (34.75, -30.0, 11.89), (36.55, -30.0, 11.84), (36.51, -30.0, 10.05), (34.71, -30.0, 10.09)], [], [(3, 2, 1, 0), (4, 5, 6, 7), (0, 1, 5, 4), (1, 2, 6, 5), (2, 3, 7, 6), (3, 0, 4, 7)])
me_dinotycoon_motion_dimorphodon_rest_sample_eye.materials.append(mat_dinotycoon_role_e)
me_dinotycoon_motion_dimorphodon_rest_sample_eye.update()

# ---- objects
ob_dinotycoon_motion_dimorphodon_rest_sample_camera = bpy.data.objects.new('DinoTycoon_Motion_dimorphodon_rest_sample_Camera', cam_dinotycoon_motion_dimorphodon_rest_sample_camera)
ob_dinotycoon_motion_dimorphodon_rest_far_wing = bpy.data.objects.new('DinoTycoon_Motion_dimorphodon_rest_far_wing', me_dinotycoon_motion_dimorphodon_rest_sample_far_wing)
ob_dinotycoon_motion_dimorphodon_rest_body = bpy.data.objects.new('DinoTycoon_Motion_dimorphodon_rest_body', me_dinotycoon_motion_dimorphodon_rest_sample_body)
ob_dinotycoon_motion_dimorphodon_rest_near_membrane = bpy.data.objects.new('DinoTycoon_Motion_dimorphodon_rest_near_membrane', me_dinotycoon_motion_dimorphodon_rest_sample_near_membrane)
ob_dinotycoon_motion_dimorphodon_rest_wing_fingers_0 = bpy.data.objects.new('DinoTycoon_Motion_dimorphodon_rest_wing_fingers_0', me_dinotycoon_motion_dimorphodon_rest_sample_wing_fingers_0)
ob_dinotycoon_motion_dimorphodon_rest_wing_fingers_joint_0 = bpy.data.objects.new('DinoTycoon_Motion_dimorphodon_rest_wing_fingers_joint_0', me_dinotycoon_motion_dimorphodon_rest_sample_wing_fingers_joint_0)
ob_dinotycoon_motion_dimorphodon_rest_wing_fingers_1 = bpy.data.objects.new('DinoTycoon_Motion_dimorphodon_rest_wing_fingers_1', me_dinotycoon_motion_dimorphodon_rest_sample_wing_fingers_1)
ob_dinotycoon_motion_dimorphodon_rest_wing_fingers_joint_1 = bpy.data.objects.new('DinoTycoon_Motion_dimorphodon_rest_wing_fingers_joint_1', me_dinotycoon_motion_dimorphodon_rest_sample_wing_fingers_joint_1)
ob_dinotycoon_motion_dimorphodon_rest_wing_fingers_tip = bpy.data.objects.new('DinoTycoon_Motion_dimorphodon_rest_wing_fingers_tip', me_dinotycoon_motion_dimorphodon_rest_sample_wing_fingers_tip)
ob_dinotycoon_motion_dimorphodon_rest_feet_0 = bpy.data.objects.new('DinoTycoon_Motion_dimorphodon_rest_feet_0', me_dinotycoon_motion_dimorphodon_rest_sample_feet_0)
ob_dinotycoon_motion_dimorphodon_rest_feet_joint_0 = bpy.data.objects.new('DinoTycoon_Motion_dimorphodon_rest_feet_joint_0', me_dinotycoon_motion_dimorphodon_rest_sample_feet_joint_0)
ob_dinotycoon_motion_dimorphodon_rest_feet_1 = bpy.data.objects.new('DinoTycoon_Motion_dimorphodon_rest_feet_1', me_dinotycoon_motion_dimorphodon_rest_sample_feet_1)
ob_dinotycoon_motion_dimorphodon_rest_feet_joint_1 = bpy.data.objects.new('DinoTycoon_Motion_dimorphodon_rest_feet_joint_1', me_dinotycoon_motion_dimorphodon_rest_sample_feet_joint_1)
ob_dinotycoon_motion_dimorphodon_rest_feet_tip = bpy.data.objects.new('DinoTycoon_Motion_dimorphodon_rest_feet_tip', me_dinotycoon_motion_dimorphodon_rest_sample_feet_tip)
ob_dinotycoon_motion_dimorphodon_rest_tail_0 = bpy.data.objects.new('DinoTycoon_Motion_dimorphodon_rest_tail_0', me_dinotycoon_motion_dimorphodon_rest_sample_tail_0)
ob_dinotycoon_motion_dimorphodon_rest_tail_joint_0 = bpy.data.objects.new('DinoTycoon_Motion_dimorphodon_rest_tail_joint_0', me_dinotycoon_motion_dimorphodon_rest_sample_tail_joint_0)
ob_dinotycoon_motion_dimorphodon_rest_tail_1 = bpy.data.objects.new('DinoTycoon_Motion_dimorphodon_rest_tail_1', me_dinotycoon_motion_dimorphodon_rest_sample_tail_1)
ob_dinotycoon_motion_dimorphodon_rest_tail_joint_1 = bpy.data.objects.new('DinoTycoon_Motion_dimorphodon_rest_tail_joint_1', me_dinotycoon_motion_dimorphodon_rest_sample_tail_joint_1)
ob_dinotycoon_motion_dimorphodon_rest_tail_tip = bpy.data.objects.new('DinoTycoon_Motion_dimorphodon_rest_tail_tip', me_dinotycoon_motion_dimorphodon_rest_sample_tail_tip)
ob_dinotycoon_motion_dimorphodon_rest_tail_vane = bpy.data.objects.new('DinoTycoon_Motion_dimorphodon_rest_tail_vane', me_dinotycoon_motion_dimorphodon_rest_sample_tail_vane)
ob_dinotycoon_motion_dimorphodon_rest_neck_0 = bpy.data.objects.new('DinoTycoon_Motion_dimorphodon_rest_neck_0', me_dinotycoon_motion_dimorphodon_rest_sample_neck_0)
ob_dinotycoon_motion_dimorphodon_rest_neck_joint_0 = bpy.data.objects.new('DinoTycoon_Motion_dimorphodon_rest_neck_joint_0', me_dinotycoon_motion_dimorphodon_rest_sample_neck_joint_0)
ob_dinotycoon_motion_dimorphodon_rest_neck_tip = bpy.data.objects.new('DinoTycoon_Motion_dimorphodon_rest_neck_tip', me_dinotycoon_motion_dimorphodon_rest_sample_neck_tip)
ob_dinotycoon_motion_dimorphodon_rest_head = bpy.data.objects.new('DinoTycoon_Motion_dimorphodon_rest_head', me_dinotycoon_motion_dimorphodon_rest_sample_head)
ob_dinotycoon_motion_dimorphodon_rest_beak = bpy.data.objects.new('DinoTycoon_Motion_dimorphodon_rest_beak', me_dinotycoon_motion_dimorphodon_rest_sample_beak)
ob_dinotycoon_motion_dimorphodon_rest_mouth = bpy.data.objects.new('DinoTycoon_Motion_dimorphodon_rest_mouth', me_dinotycoon_motion_dimorphodon_rest_sample_mouth)
ob_dinotycoon_motion_dimorphodon_rest_fang33 = bpy.data.objects.new('DinoTycoon_Motion_dimorphodon_rest_fang33', me_dinotycoon_motion_dimorphodon_rest_sample_fang33)
ob_dinotycoon_motion_dimorphodon_rest_fang35 = bpy.data.objects.new('DinoTycoon_Motion_dimorphodon_rest_fang35', me_dinotycoon_motion_dimorphodon_rest_sample_fang35)
ob_dinotycoon_motion_dimorphodon_rest_eye = bpy.data.objects.new('DinoTycoon_Motion_dimorphodon_rest_eye', me_dinotycoon_motion_dimorphodon_rest_sample_eye)

# ---- transforms, parenting, visibility, modifiers, constraints
ob_dinotycoon_motion_dimorphodon_rest_sample_camera.location = (27.0, -100.0, 15.0)
ob_dinotycoon_motion_dimorphodon_rest_sample_camera.rotation_euler = (1.571, -0.0, 0.0)
ob_dinotycoon_motion_dimorphodon_rest_far_wing.location = (0.0, 0.0, 0.0)
ob_dinotycoon_motion_dimorphodon_rest_body.location = (0.0, 0.0, 0.0)
ob_dinotycoon_motion_dimorphodon_rest_near_membrane.location = (0.0, 0.0, 0.0)
ob_dinotycoon_motion_dimorphodon_rest_wing_fingers_0.location = (0.0, 0.0, 0.0)
ob_dinotycoon_motion_dimorphodon_rest_wing_fingers_joint_0.location = (0.0, 0.0, 0.0)
ob_dinotycoon_motion_dimorphodon_rest_wing_fingers_1.location = (0.0, 0.0, 0.0)
ob_dinotycoon_motion_dimorphodon_rest_wing_fingers_joint_1.location = (0.0, 0.0, 0.0)
ob_dinotycoon_motion_dimorphodon_rest_wing_fingers_tip.location = (0.0, 0.0, 0.0)
ob_dinotycoon_motion_dimorphodon_rest_feet_0.location = (0.0, 0.0, 0.0)
ob_dinotycoon_motion_dimorphodon_rest_feet_joint_0.location = (0.0, 0.0, 0.0)
ob_dinotycoon_motion_dimorphodon_rest_feet_1.location = (0.0, 0.0, 0.0)
ob_dinotycoon_motion_dimorphodon_rest_feet_joint_1.location = (0.0, 0.0, 0.0)
ob_dinotycoon_motion_dimorphodon_rest_feet_tip.location = (0.0, 0.0, 0.0)
ob_dinotycoon_motion_dimorphodon_rest_tail_0.location = (0.0, 0.0, 0.0)
ob_dinotycoon_motion_dimorphodon_rest_tail_joint_0.location = (0.0, 0.0, 0.0)
ob_dinotycoon_motion_dimorphodon_rest_tail_1.location = (0.0, 0.0, 0.0)
ob_dinotycoon_motion_dimorphodon_rest_tail_joint_1.location = (0.0, 0.0, 0.0)
ob_dinotycoon_motion_dimorphodon_rest_tail_tip.location = (0.0, 0.0, 0.0)
ob_dinotycoon_motion_dimorphodon_rest_tail_vane.location = (0.0, 0.0, 0.0)
ob_dinotycoon_motion_dimorphodon_rest_neck_0.location = (0.0, 0.0, 0.0)
ob_dinotycoon_motion_dimorphodon_rest_neck_joint_0.location = (0.0, 0.0, 0.0)
ob_dinotycoon_motion_dimorphodon_rest_neck_tip.location = (0.0, 0.0, 0.0)
ob_dinotycoon_motion_dimorphodon_rest_head.location = (0.0, 0.0, 0.0)
ob_dinotycoon_motion_dimorphodon_rest_beak.location = (0.0, 0.0, 0.0)
ob_dinotycoon_motion_dimorphodon_rest_mouth.location = (0.0, 0.0, 0.0)
ob_dinotycoon_motion_dimorphodon_rest_fang33.location = (0.0, 0.0, 0.0)
ob_dinotycoon_motion_dimorphodon_rest_fang35.location = (0.0, 0.0, 0.0)
ob_dinotycoon_motion_dimorphodon_rest_eye.location = (0.0, 0.0, 0.0)

# ---- collection membership
scene.collection.objects.link(ob_dinotycoon_motion_dimorphodon_rest_sample_camera)
scene.collection.objects.link(ob_dinotycoon_motion_dimorphodon_rest_far_wing)
scene.collection.objects.link(ob_dinotycoon_motion_dimorphodon_rest_body)
scene.collection.objects.link(ob_dinotycoon_motion_dimorphodon_rest_near_membrane)
scene.collection.objects.link(ob_dinotycoon_motion_dimorphodon_rest_wing_fingers_0)
scene.collection.objects.link(ob_dinotycoon_motion_dimorphodon_rest_wing_fingers_joint_0)
scene.collection.objects.link(ob_dinotycoon_motion_dimorphodon_rest_wing_fingers_1)
scene.collection.objects.link(ob_dinotycoon_motion_dimorphodon_rest_wing_fingers_joint_1)
scene.collection.objects.link(ob_dinotycoon_motion_dimorphodon_rest_wing_fingers_tip)
scene.collection.objects.link(ob_dinotycoon_motion_dimorphodon_rest_feet_0)
scene.collection.objects.link(ob_dinotycoon_motion_dimorphodon_rest_feet_joint_0)
scene.collection.objects.link(ob_dinotycoon_motion_dimorphodon_rest_feet_1)
scene.collection.objects.link(ob_dinotycoon_motion_dimorphodon_rest_feet_joint_1)
scene.collection.objects.link(ob_dinotycoon_motion_dimorphodon_rest_feet_tip)
scene.collection.objects.link(ob_dinotycoon_motion_dimorphodon_rest_tail_0)
scene.collection.objects.link(ob_dinotycoon_motion_dimorphodon_rest_tail_joint_0)
scene.collection.objects.link(ob_dinotycoon_motion_dimorphodon_rest_tail_1)
scene.collection.objects.link(ob_dinotycoon_motion_dimorphodon_rest_tail_joint_1)
scene.collection.objects.link(ob_dinotycoon_motion_dimorphodon_rest_tail_tip)
scene.collection.objects.link(ob_dinotycoon_motion_dimorphodon_rest_tail_vane)
scene.collection.objects.link(ob_dinotycoon_motion_dimorphodon_rest_neck_0)
scene.collection.objects.link(ob_dinotycoon_motion_dimorphodon_rest_neck_joint_0)
scene.collection.objects.link(ob_dinotycoon_motion_dimorphodon_rest_neck_tip)
scene.collection.objects.link(ob_dinotycoon_motion_dimorphodon_rest_head)
scene.collection.objects.link(ob_dinotycoon_motion_dimorphodon_rest_beak)
scene.collection.objects.link(ob_dinotycoon_motion_dimorphodon_rest_mouth)
scene.collection.objects.link(ob_dinotycoon_motion_dimorphodon_rest_fang33)
scene.collection.objects.link(ob_dinotycoon_motion_dimorphodon_rest_fang35)
scene.collection.objects.link(ob_dinotycoon_motion_dimorphodon_rest_eye)

# ---- scene / render settings (as saved in the file)
scene.camera = ob_dinotycoon_motion_dimorphodon_rest_sample_camera
scene.frame_start = 1; scene.frame_end = 240; scene.frame_set(1)
scene.render.engine = 'CYCLES'
scene.render.image_settings.exr_codec = 'NONE'
scene.render.resolution_x = 54
scene.render.resolution_y = 30
scene.render.fps = 100
scene.render.film_transparent = True
scene.render.simplify_subdivision_render = 0
scene.render.simplify_child_particles_render = 0.0
scene.cycles.use_denoising = False
scene.cycles.samples = 1
scene.cycles.filter_width = 0.01
scene.eevee.use_volume_custom_range = False
scene.eevee.use_fast_gi = False
scene.eevee.use_shadows = False
scene.view_settings.view_transform = 'Standard'
scene.view_settings.white_balance_temperature = 0.0
scene.view_settings.white_balance_tint = 0.0
scene.view_settings.white_balance_whitepoint = (2.97, 0.5193, -0.0414)
bpy.context.view_layer.update()
